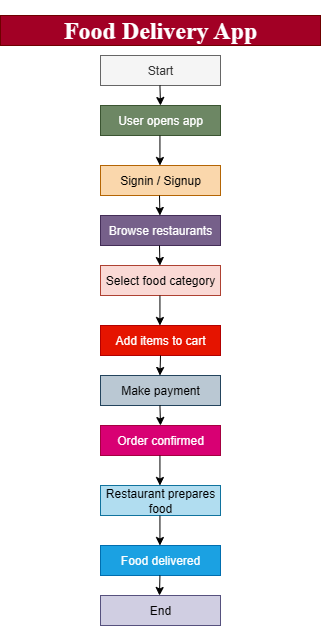

The diagram above was exported from draw.io. Its source (the exported page's mxGraphModel, read from the mxfile embedded in the PNG):
<mxGraphModel dx="1149" dy="6100" grid="1" gridSize="10" guides="1" tooltips="1" connect="1" arrows="1" fold="1" page="1" pageScale="1" pageWidth="850" pageHeight="1100" math="0" shadow="0">
  <root>
    <mxCell id="0" />
    <mxCell id="1" parent="0" />
    <mxCell id="OXpoQ2Chgc_oUjKziOV3-3" value="&lt;h1 style=&quot;&quot;&gt;&lt;font face=&quot;Times New Roman&quot;&gt;Food Delivery App&lt;/font&gt;&lt;/h1&gt;" style="rounded=0;whiteSpace=wrap;html=1;fillColor=#a20025;fontColor=#ffffff;strokeColor=#6F0000;" vertex="1" parent="1">
      <mxGeometry x="260" y="-4640" width="320" height="30" as="geometry" />
    </mxCell>
    <mxCell id="OXpoQ2Chgc_oUjKziOV3-4" value="Start" style="rounded=0;whiteSpace=wrap;html=1;fillColor=#f5f5f5;fontColor=#333333;strokeColor=#666666;" vertex="1" parent="1">
      <mxGeometry x="360" y="-4600" width="120" height="30" as="geometry" />
    </mxCell>
    <mxCell id="OXpoQ2Chgc_oUjKziOV3-6" value="User opens app" style="rounded=0;whiteSpace=wrap;html=1;fillColor=#6d8764;strokeColor=#3A5431;fontColor=#ffffff;" vertex="1" parent="1">
      <mxGeometry x="360" y="-4550" width="120" height="30" as="geometry" />
    </mxCell>
    <mxCell id="OXpoQ2Chgc_oUjKziOV3-7" value="Signin / Signup" style="rounded=0;whiteSpace=wrap;html=1;fillColor=#fad7ac;strokeColor=#b46504;" vertex="1" parent="1">
      <mxGeometry x="360" y="-4490" width="120" height="30" as="geometry" />
    </mxCell>
    <mxCell id="OXpoQ2Chgc_oUjKziOV3-8" value="Browse restaurants" style="rounded=0;whiteSpace=wrap;html=1;fillColor=#76608a;strokeColor=#432D57;fontColor=#ffffff;" vertex="1" parent="1">
      <mxGeometry x="360" y="-4440" width="120" height="30" as="geometry" />
    </mxCell>
    <mxCell id="OXpoQ2Chgc_oUjKziOV3-9" value="Select food category" style="rounded=0;whiteSpace=wrap;html=1;fillColor=#fad9d5;strokeColor=#ae4132;" vertex="1" parent="1">
      <mxGeometry x="360" y="-4390" width="120" height="30" as="geometry" />
    </mxCell>
    <mxCell id="OXpoQ2Chgc_oUjKziOV3-11" value="Add items to cart" style="rounded=0;whiteSpace=wrap;html=1;fillColor=#e51400;strokeColor=#B20000;fontColor=#ffffff;" vertex="1" parent="1">
      <mxGeometry x="360" y="-4330" width="120" height="30" as="geometry" />
    </mxCell>
    <mxCell id="OXpoQ2Chgc_oUjKziOV3-12" value="Make payment" style="rounded=0;whiteSpace=wrap;html=1;fillColor=#bac8d3;strokeColor=#23445d;" vertex="1" parent="1">
      <mxGeometry x="360" y="-4280" width="120" height="30" as="geometry" />
    </mxCell>
    <mxCell id="OXpoQ2Chgc_oUjKziOV3-13" value="Order confirmed" style="rounded=0;whiteSpace=wrap;html=1;fillColor=#d80073;fontColor=#ffffff;strokeColor=#A50040;" vertex="1" parent="1">
      <mxGeometry x="360" y="-4230" width="120" height="30" as="geometry" />
    </mxCell>
    <mxCell id="OXpoQ2Chgc_oUjKziOV3-14" value="Restaurant prepares food" style="rounded=0;whiteSpace=wrap;html=1;fillColor=#b1ddf0;strokeColor=#10739e;" vertex="1" parent="1">
      <mxGeometry x="360" y="-4170" width="120" height="30" as="geometry" />
    </mxCell>
    <mxCell id="OXpoQ2Chgc_oUjKziOV3-15" style="edgeStyle=orthogonalEdgeStyle;rounded=0;orthogonalLoop=1;jettySize=auto;html=1;exitX=0.5;exitY=1;exitDx=0;exitDy=0;" edge="1" parent="1" source="OXpoQ2Chgc_oUjKziOV3-4" target="OXpoQ2Chgc_oUjKziOV3-4">
      <mxGeometry relative="1" as="geometry" />
    </mxCell>
    <mxCell id="OXpoQ2Chgc_oUjKziOV3-16" value="Food delivered" style="rounded=0;whiteSpace=wrap;html=1;fillColor=#1ba1e2;fontColor=#ffffff;strokeColor=#006EAF;" vertex="1" parent="1">
      <mxGeometry x="360" y="-4110" width="120" height="30" as="geometry" />
    </mxCell>
    <mxCell id="OXpoQ2Chgc_oUjKziOV3-20" value="End" style="rounded=0;whiteSpace=wrap;html=1;fillColor=#d0cee2;strokeColor=#56517e;" vertex="1" parent="1">
      <mxGeometry x="360" y="-4060" width="120" height="30" as="geometry" />
    </mxCell>
    <mxCell id="OXpoQ2Chgc_oUjKziOV3-25" value="" style="endArrow=classic;html=1;rounded=0;entryX=0.5;entryY=0;entryDx=0;entryDy=0;" edge="1" parent="1" target="OXpoQ2Chgc_oUjKziOV3-6">
      <mxGeometry width="50" height="50" relative="1" as="geometry">
        <mxPoint x="419.44" y="-4570" as="sourcePoint" />
        <mxPoint x="419" y="-4560" as="targetPoint" />
        <Array as="points" />
      </mxGeometry>
    </mxCell>
    <mxCell id="OXpoQ2Chgc_oUjKziOV3-31" value="" style="endArrow=classic;html=1;rounded=0;" edge="1" parent="1">
      <mxGeometry width="50" height="50" relative="1" as="geometry">
        <mxPoint x="419.44" y="-4520" as="sourcePoint" />
        <mxPoint x="419.44" y="-4490" as="targetPoint" />
        <Array as="points" />
      </mxGeometry>
    </mxCell>
    <mxCell id="OXpoQ2Chgc_oUjKziOV3-34" value="" style="endArrow=classic;html=1;rounded=0;" edge="1" parent="1">
      <mxGeometry width="50" height="50" relative="1" as="geometry">
        <mxPoint x="419" y="-4460" as="sourcePoint" />
        <mxPoint x="419.44" y="-4440" as="targetPoint" />
        <Array as="points" />
      </mxGeometry>
    </mxCell>
    <mxCell id="OXpoQ2Chgc_oUjKziOV3-35" value="" style="endArrow=classic;html=1;rounded=0;" edge="1" parent="1">
      <mxGeometry width="50" height="50" relative="1" as="geometry">
        <mxPoint x="419" y="-4410" as="sourcePoint" />
        <mxPoint x="419.44" y="-4390" as="targetPoint" />
        <Array as="points" />
      </mxGeometry>
    </mxCell>
    <mxCell id="OXpoQ2Chgc_oUjKziOV3-36" value="" style="endArrow=classic;html=1;rounded=0;" edge="1" parent="1">
      <mxGeometry width="50" height="50" relative="1" as="geometry">
        <mxPoint x="419.44" y="-4360" as="sourcePoint" />
        <mxPoint x="419.44" y="-4330" as="targetPoint" />
        <Array as="points" />
      </mxGeometry>
    </mxCell>
    <mxCell id="OXpoQ2Chgc_oUjKziOV3-37" value="" style="endArrow=classic;html=1;rounded=0;exitX=0.5;exitY=1;exitDx=0;exitDy=0;" edge="1" parent="1" source="OXpoQ2Chgc_oUjKziOV3-11">
      <mxGeometry width="50" height="50" relative="1" as="geometry">
        <mxPoint x="419" y="-4290" as="sourcePoint" />
        <mxPoint x="419.44000000000005" y="-4280" as="targetPoint" />
        <Array as="points" />
      </mxGeometry>
    </mxCell>
    <mxCell id="OXpoQ2Chgc_oUjKziOV3-38" value="" style="endArrow=classic;html=1;rounded=0;" edge="1" parent="1">
      <mxGeometry width="50" height="50" relative="1" as="geometry">
        <mxPoint x="419.44" y="-4250" as="sourcePoint" />
        <mxPoint x="420" y="-4230" as="targetPoint" />
        <Array as="points" />
      </mxGeometry>
    </mxCell>
    <mxCell id="OXpoQ2Chgc_oUjKziOV3-39" value="" style="endArrow=classic;html=1;rounded=0;" edge="1" parent="1">
      <mxGeometry width="50" height="50" relative="1" as="geometry">
        <mxPoint x="419.44" y="-4200" as="sourcePoint" />
        <mxPoint x="419.44" y="-4170" as="targetPoint" />
        <Array as="points" />
      </mxGeometry>
    </mxCell>
    <mxCell id="OXpoQ2Chgc_oUjKziOV3-40" value="" style="endArrow=classic;html=1;rounded=0;" edge="1" parent="1">
      <mxGeometry width="50" height="50" relative="1" as="geometry">
        <mxPoint x="419.44" y="-4140" as="sourcePoint" />
        <mxPoint x="419.44" y="-4110" as="targetPoint" />
        <Array as="points" />
      </mxGeometry>
    </mxCell>
    <mxCell id="OXpoQ2Chgc_oUjKziOV3-41" value="" style="endArrow=classic;html=1;rounded=0;" edge="1" parent="1">
      <mxGeometry width="50" height="50" relative="1" as="geometry">
        <mxPoint x="419.44" y="-4080" as="sourcePoint" />
        <mxPoint x="419" y="-4060" as="targetPoint" />
        <Array as="points" />
      </mxGeometry>
    </mxCell>
  </root>
</mxGraphModel>